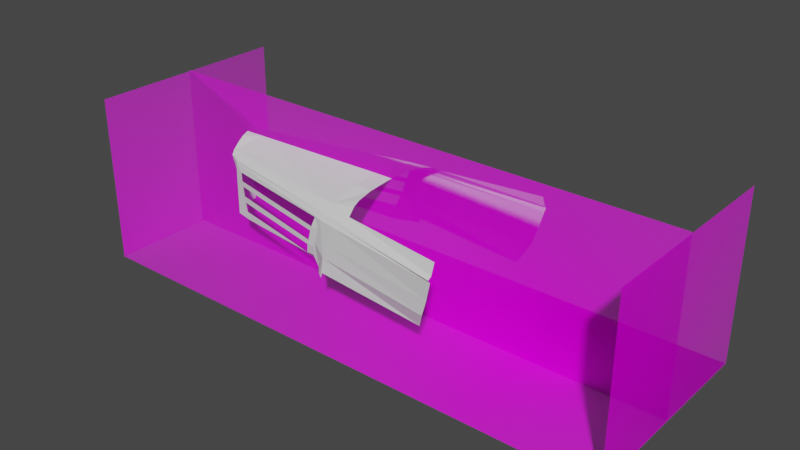 # Source: vintage_rolls_blend.blend  (saved by Blender 2.80.75; exported with 4.5.12 LTS)
import bpy
from mathutils import Matrix  # noqa: F401  (used for matrix-valued properties, if any)

bpy.ops.wm.read_factory_settings(use_empty=True)
scene = bpy.context.scene
scene.name = 'Scene'

# ---- collections
col_collection = bpy.data.collections.new('Collection'); scene.collection.children.link(col_collection)

# ---- images (referenced by path relative to the original .blend; pixels are not part of the script)
import os
ASSET_DIR = os.environ.get("B2B_ASSET_DIR", "")  # directory of the original .blend (textures are referenced by path, not embedded)
HERE = os.path.dirname(os.path.abspath(__file__))  # packed textures are extracted next to this script under _unpacked/

def load_image(name, relpath, width, height, colorspace="sRGB"):
    """Load a texture the original file referenced (path relative to the .blend, or extracted next to this script)."""
    p = next((c for c in (os.path.join(HERE, relpath), os.path.join(ASSET_DIR, relpath)) if relpath and os.path.exists(c)), "")
    if p:
        img = bpy.data.images.load(p, check_existing=True)
        img.name = name
    else:  # same state as the original file: an image datablock whose file is absent (Cycles renders it pink)
        img = bpy.data.images.new(name, width, height)
        img.source = "FILE"
        img.filepath = "//" + (relpath or name)
    img.colorspace_settings.name = colorspace
    return img
img_outline_blueprint_retro_car_vintage_cabriolet_vector_26009219_j = load_image('outline-blueprint-retro-car-vintage-cabriolet-vector-26009219.j', 'outline-blueprint-retro-car-vintage-cabriolet-vector-26009219.jpg', 1024, 1024, 'sRGB')

# ---- materials (node trees are filled in below, after node groups)
mat_outline_blueprint_retro_car_vintage_cabriolet_vector_26009219 = bpy.data.materials.new('outline-blueprint-retro-car-vintage-cabriolet-vector-26009219')
mat_outline_blueprint_retro_car_vintage_cabriolet_vector_26009219.surface_render_method = 'BLENDED'
mat_outline_blueprint_retro_car_vintage_cabriolet_vector_26009219.blend_method = 'BLEND'
mat_outline_blueprint_retro_car_vintage_cabriolet_vector_26009219.use_transparent_shadow = False

# ---- material node trees
mat_outline_blueprint_retro_car_vintage_cabriolet_vector_26009219.use_nodes = True; mat_outline_blueprint_retro_car_vintage_cabriolet_vector_26009219.node_tree.nodes.clear()
_N = mat_outline_blueprint_retro_car_vintage_cabriolet_vector_26009219.node_tree.nodes; _L = mat_outline_blueprint_retro_car_vintage_cabriolet_vector_26009219.node_tree.links
n0 = _N.new('ShaderNodeOutputMaterial'); n0.name = 'Material Output'; n0.location = (300, 300)
n1 = _N.new('ShaderNodeTexImage'); n1.name = 'Image Texture'; n1.location = (-400, 60)
n1.image = img_outline_blueprint_retro_car_vintage_cabriolet_vector_26009219_j
n1.extension = 'CLIP'
n2 = _N.new('ShaderNodeBsdfDiffuse'); n2.name = 'Diffuse BSDF'; n2.location = (-200, 60)
n3 = _N.new('ShaderNodeBsdfTransparent'); n3.name = 'Transparent BSDF'; n3.location = (-200, 240)
n4 = _N.new('ShaderNodeMixShader'); n4.name = 'Mix Shader'; n4.location = (0, 300)
_L.new(n1.outputs[0], n2.inputs[0])
_L.new(n1.outputs[1], n4.inputs[0])
_L.new(n3.outputs[0], n4.inputs[1])
_L.new(n2.outputs[0], n4.inputs[2])
_L.new(n4.outputs[0], n0.inputs[0])
n0.is_active_output = True

# ---- world
world_world = bpy.data.worlds.new('World'); scene.world = world_world
world_world.use_nodes = True; world_world.node_tree.nodes.clear()
_N = world_world.node_tree.nodes; _L = world_world.node_tree.links
n0 = _N.new('ShaderNodeOutputWorld'); n0.name = 'World Output'; n0.location = (300, 300)
n1 = _N.new('ShaderNodeBackground'); n1.name = 'Background'; n1.location = (10, 300)
n1.inputs[0].default_value = (0.05088, 0.05088, 0.05088, 1.0)
_L.new(n1.outputs[0], n0.inputs[0])
n0.is_active_output = True
world_world.color = (0.05088, 0.05088, 0.05088)
world_world.use_sun_shadow = False
world_world.sun_shadow_jitter_overblur = 0.0

# ---- meshes
me_outline_blueprint_retro_car_vintage_cabriolet_vector_26009219 = bpy.data.meshes.new('outline-blueprint-retro-car-vintage-cabriolet-vector-26009219')
me_outline_blueprint_retro_car_vintage_cabriolet_vector_26009219.from_pydata([], [], [])
_uv = me_outline_blueprint_retro_car_vintage_cabriolet_vector_26009219.uv_layers.new(name='UVMap')
_uv.uv.foreach_set('vector', [])
me_outline_blueprint_retro_car_vintage_cabriolet_vector_26009219.materials.append(mat_outline_blueprint_retro_car_vintage_cabriolet_vector_26009219)
me_outline_blueprint_retro_car_vintage_cabriolet_vector_26009219.use_remesh_preserve_volume = False
me_outline_blueprint_retro_car_vintage_cabriolet_vector_26009219.use_remesh_preserve_attributes = False
me_outline_blueprint_retro_car_vintage_cabriolet_vector_26009219.use_mirror_vertex_groups = False
me_outline_blueprint_retro_car_vintage_cabriolet_vector_26009219.update()
me_outline_blueprint_retro_car_vintage_cabriolet_vector_260092_000 = bpy.data.meshes.new('outline-blueprint-retro-car-vintage-cabriolet-vector-260092.000')
me_outline_blueprint_retro_car_vintage_cabriolet_vector_260092_000.from_pydata([(0.3606, 0.1104, 0.0), (-0.3606, 0.1104, 0.0), (0.3606, -0.1104, 0.0), (-0.3606, -0.1104, 0.0)], [], [(3, 2, 0, 1)])
_uv = me_outline_blueprint_retro_car_vintage_cabriolet_vector_260092_000.uv_layers.new(name='UVMap')
_uv.uv.foreach_set('vector', [0.07376, 0.6033, 0.6364, 0.6033, 0.6364, 0.8242, 0.07376, 0.8242])
me_outline_blueprint_retro_car_vintage_cabriolet_vector_260092_000.materials.append(mat_outline_blueprint_retro_car_vintage_cabriolet_vector_26009219)
me_outline_blueprint_retro_car_vintage_cabriolet_vector_260092_000.use_remesh_preserve_volume = False
me_outline_blueprint_retro_car_vintage_cabriolet_vector_260092_000.use_remesh_preserve_attributes = False
me_outline_blueprint_retro_car_vintage_cabriolet_vector_260092_000.use_mirror_vertex_groups = False
me_outline_blueprint_retro_car_vintage_cabriolet_vector_260092_000.update()
me_outline_blueprint_retro_car_vintage_cabriolet_vector_260092_001 = bpy.data.meshes.new('outline-blueprint-retro-car-vintage-cabriolet-vector-260092.001')
me_outline_blueprint_retro_car_vintage_cabriolet_vector_260092_001.from_pydata([(0.3606, 0.1374, 0.0), (-0.3606, 0.1374, 0.0), (0.3606, -0.1374, 0.0), (-0.3606, -0.1374, 0.0)], [], [(3, 2, 0, 1)])
_uv = me_outline_blueprint_retro_car_vintage_cabriolet_vector_260092_001.uv_layers.new(name='UVMap')
_uv.uv.foreach_set('vector', [0.07376, 0.2703, 0.6364, 0.2703, 0.6364, 0.5451, 0.07376, 0.5451])
me_outline_blueprint_retro_car_vintage_cabriolet_vector_260092_001.materials.append(mat_outline_blueprint_retro_car_vintage_cabriolet_vector_26009219)
me_outline_blueprint_retro_car_vintage_cabriolet_vector_260092_001.use_remesh_preserve_volume = False
me_outline_blueprint_retro_car_vintage_cabriolet_vector_260092_001.use_remesh_preserve_attributes = False
me_outline_blueprint_retro_car_vintage_cabriolet_vector_260092_001.use_mirror_vertex_groups = False
me_outline_blueprint_retro_car_vintage_cabriolet_vector_260092_001.update()
me_outline_blueprint_retro_car_vintage_cabriolet_vector_260092_002 = bpy.data.meshes.new('outline-blueprint-retro-car-vintage-cabriolet-vector-260092.002')
me_outline_blueprint_retro_car_vintage_cabriolet_vector_260092_002.from_pydata([(-0.1356, 0.1099, 0.0), (0.1356, 0.1099, 0.0), (-0.1356, -0.1099, 0.0), (0.1356, -0.1099, 0.0)], [], [(2, 3, 1, 0)])
_uv = me_outline_blueprint_retro_car_vintage_cabriolet_vector_260092_002.uv_layers.new(name='UVMap')
_uv.uv.foreach_set('vector', [0.7093, 0.6044, 0.9209, 0.6044, 0.9209, 0.8242, 0.7093, 0.8242])
me_outline_blueprint_retro_car_vintage_cabriolet_vector_260092_002.materials.append(mat_outline_blueprint_retro_car_vintage_cabriolet_vector_26009219)
me_outline_blueprint_retro_car_vintage_cabriolet_vector_260092_002.use_remesh_preserve_volume = False
me_outline_blueprint_retro_car_vintage_cabriolet_vector_260092_002.use_remesh_preserve_attributes = False
me_outline_blueprint_retro_car_vintage_cabriolet_vector_260092_002.use_mirror_vertex_groups = False
me_outline_blueprint_retro_car_vintage_cabriolet_vector_260092_002.update()
me_outline_blueprint_retro_car_vintage_cabriolet_vector_260092_003 = bpy.data.meshes.new('outline-blueprint-retro-car-vintage-cabriolet-vector-260092.003')
me_outline_blueprint_retro_car_vintage_cabriolet_vector_260092_003.from_pydata([(0.1356, 0.1099, 0.0), (-0.1356, -0.1099, 0.0), (-0.1356, 0.1099, 0.0), (0.1356, -0.1099, 0.0)], [], [(1, 3, 0, 2)])
_uv = me_outline_blueprint_retro_car_vintage_cabriolet_vector_260092_003.uv_layers.new(name='UVMap')
_uv.uv.foreach_set('vector', [0.7093, 0.2703, 0.9209, 0.2703, 0.9209, 0.4901, 0.7093, 0.4901])
me_outline_blueprint_retro_car_vintage_cabriolet_vector_260092_003.materials.append(mat_outline_blueprint_retro_car_vintage_cabriolet_vector_26009219)
me_outline_blueprint_retro_car_vintage_cabriolet_vector_260092_003.use_remesh_preserve_volume = False
me_outline_blueprint_retro_car_vintage_cabriolet_vector_260092_003.use_remesh_preserve_attributes = False
me_outline_blueprint_retro_car_vintage_cabriolet_vector_260092_003.use_mirror_vertex_groups = False
me_outline_blueprint_retro_car_vintage_cabriolet_vector_260092_003.update()
me_plane_003 = bpy.data.meshes.new('Plane.003')
me_plane_003.from_pydata([(0.991, 0.0, 0.01764), (-1.09, 0.0, -0.008496), (0.9745, -0.5445, -0.07731), (-1.051, -0.2948, -0.08434), (-0.02507, 0.0, 0.01079), (1.01, -0.2685, 0.001411), (-1.388, 0.0, -0.01248), (-1.228, -0.2812, -0.08631), (-1.28, -0.1927, -0.04983), (1.274, 0.0, 0.01764), (1.356, -0.6093, -0.1017), (1.282, -0.2834, 0.001411), (1.295, -0.44, -0.0257), (1.275, -0.1417, 0.009528), (1.315, -0.5183, -0.05024), (0.9427, -0.6224, -0.1501), (-1.037, -0.3713, -0.1206), (-1.197, -0.3219, -0.1166), (1.217, -0.6512, -0.1585), (0.9276, -0.6356, -0.1792), (-1.033, -0.3766, -0.1497), (-1.178, -0.3257, -0.1455), (1.192, -0.6621, -0.1869), (-1.334, -0.09637, -0.02005), (-1.223, -0.2689, -0.1101), (-1.226, -0.2832, -0.1387), (-1.203, -0.2832, -0.1387), (-1.251, -0.2403, -0.07996), (-1.33, 0.0, -0.08649), (-1.223, -0.1927, -0.1019), (-1.277, -0.09637, -0.09405), (-1.123, -0.2689, -0.1622), (-1.131, -0.2832, -0.188), (-1.177, -0.2403, -0.132), (-1.311, 0.0, -0.7058), (-1.203, -0.2, -0.7058), (-1.257, -0.1105, -0.7058), (-1.146, -0.2706, -0.7058), (-1.15, -0.2839, -0.7058), (-1.158, -0.2441, -0.7058), (-1.144, -0.2801, -0.2539), (-1.041, -0.3766, -0.2763), (-1.113, -0.3283, -0.2652), (0.9123, -0.6493, -0.2077), (-0.899, -0.4048, -0.2104), (-0.8876, -0.4089, -0.2964), (1.177, -0.6758, -0.2128), (0.6587, -0.5142, -0.7006), (0.8596, -0.6474, -0.7382), (1.051, -0.6758, -0.408), (0.9744, -0.6758, -0.5483), (-0.857, -0.4089, -0.4463), (-0.8225, -0.4089, -0.5963), (-0.8761, -0.4089, -0.3494), (0.7473, -0.6419, -0.3094), (0.8329, -0.6395, -0.3572), (0.7844, -0.6329, -0.4596), (0.7063, -0.6023, -0.6106), (-0.8436, -0.4089, -0.5058), (0.7578, -0.6292, -0.5074), (-0.7996, -0.4089, -0.6739), (0.8034, -0.6326, -0.2116), (0.547, -0.5102, -0.7009), (0.8553, -0.6423, -0.3081), (-1.144, -0.2801, -0.3181), (-1.041, -0.3766, -0.3406), (-1.113, -0.3283, -0.3293), (-1.144, -0.2801, -0.4282), (-1.041, -0.3766, -0.4462), (-1.113, -0.3283, -0.4395), (-1.144, -0.2801, -0.4818), (-1.041, -0.3766, -0.5043), (-1.113, -0.3283, -0.493), (-1.144, -0.2801, -0.5579), (-1.041, -0.3766, -0.5964), (-1.113, -0.3283, -0.5692), (-1.144, -0.2801, -0.6454), (-1.041, -0.3766, -0.668), (-1.113, -0.3283, -0.6567), (0.722, -0.6395, -0.3572), (0.6717, -0.6326, -0.4595), (0.5954, -0.6023, -0.6106), (0.6469, -0.6292, -0.5074), (0.7592, -0.5808, -0.722), (2.849, -0.7532, -0.1069), (0.9552, -0.6758, -0.7009), (0.9285, -0.6758, -0.7552), (2.85, -0.7933, -0.2148), (2.841, -0.7985, -0.2754), (2.768, -0.7815, -0.4649), (2.691, -0.7692, -0.623), (2.565, -0.6873, -0.7914), (2.849, -0.7532, -0.1069), (2.85, -0.7904, -0.2154), (2.841, -0.8222, -0.2417), (2.841, -0.8213, -0.2755), (2.768, -0.8015, -0.4646), (2.691, -0.7867, -0.6225)], [(25, 26), (53, 55), (51, 56), (52, 57), (58, 59), (93, 92), (94, 93), (94, 95), (96, 95), (97, 96)], [(3, 2, 5, 0, 4, 1), (3, 1, 6, 23, 8, 7), (5, 2, 10, 14, 12, 11), (0, 5, 11, 13, 9), (10, 2, 15, 18), (3, 7, 17, 16), (2, 3, 16, 15), (18, 15, 19, 22), (16, 17, 21, 20), (15, 16, 20, 19), (7, 8, 27), (17, 7, 27, 24), (17, 24, 26, 21), (24, 27, 33, 31), (8, 23, 30, 29), (27, 8, 29, 33), (24, 25, 32, 31), (23, 6, 28, 30), (29, 30, 36, 35), (31, 32, 38, 37, 40), (30, 28, 34, 36), (33, 29, 35, 39), (31, 33, 39, 37, 40), (21, 40, 42), (20, 21, 42, 41), (20, 41, 45, 44), (19, 20, 44, 61, 43), (22, 19, 43, 46), (46, 43, 63, 55, 56, 59, 57, 47, 83, 48, 50, 49), (25, 21, 40, 32), (42, 40, 64, 66), (41, 42, 66, 65), (66, 64, 67, 69), (65, 66, 69, 68), (69, 67, 70, 72), (68, 69, 72, 71), (72, 70, 73, 75), (71, 72, 75, 74), (75, 73, 76, 78), (74, 75, 78, 77), (41, 65, 53, 45), (53, 65, 68, 51), (51, 68, 71, 58), (58, 71, 74, 52), (52, 74, 77, 60), (57, 59, 82, 81), (63, 43, 61, 54), (55, 63, 54, 79), (56, 55, 79, 80), (47, 57, 81, 62), (59, 56, 80, 82), (53, 79, 54, 45), (58, 82, 80, 51), (60, 62, 81, 52), (86, 85, 50, 48), (22, 46, 88, 94), (50, 85, 91, 90), (10, 18, 87, 84), (46, 49, 89, 88), (18, 22, 94, 87), (49, 50, 90, 89)])
_uv = me_plane_003.uv_layers.new(name='UVMap')
_uv.uv.foreach_set('vector', [0.0, 0.0, 1.0, 0.0, 1.0, 0.5, 1.0, 1.0, 0.5, 1.0, 0.0, 1.0, 0.0, 0.0, 0.0, 1.0, 0.0, 1.0, 0.0, 0.75, 0.0, 0.5, 0.0, 0.0, 1.0, 0.5, 1.0, 0.0, 1.0, 0.05682, 1.0, 0.125, 1.0, 0.25, 1.0, 0.5, 1.0, 1.0, 1.0, 0.5, 1.0, 0.5, 1.0, 0.75, 1.0, 1.0, 1.0, 0.05682, 1.0, 0.0, 1.0, 0.0, 1.0, 0.0, 0.0, 0.0, 0.0, 0.0, 0.0, 0.0, 0.0, 0.0, 1.0, 0.0, 0.0, 0.0, 0.0, 0.0, 1.0, 0.0, 1.0, 0.0, 1.0, 0.0, 1.0, 0.0, 1.0, 0.0, 0.0, 0.0, 0.0, 0.0, 0.005944, 0.0, 0.02098, 0.0, 1.0, 0.0, 0.0, 0.0, 0.02098, 0.0, 1.0, 0.0, 0.0, 0.0, 0.0, 0.5, 0.0, 0.0, 0.0, 0.0, 0.0, 0.0, 0.0, 0.0, 0.0, 0.0, 0.0, 0.0, 0.0, 0.0, 0.0, 0.0, 0.005944, 0.0, 0.0, 0.0, 0.0, 0.0, 0.0, 0.0, 0.0, 0.0, 0.0, 0.5, 0.0, 0.75, 0.0, 0.75, 0.0, 0.5, 0.0, 0.0, 0.0, 0.5, 0.0, 0.5, 0.0, 0.0, 0.0, 0.0, 0.0, 0.0, 0.0, 0.0, 0.0, 0.0, 0.0, 0.75, 0.0, 1.0, 0.0, 1.0, 0.0, 0.75, 0.0, 0.5, 0.0, 0.75, 0.0, 0.75, 0.0, 0.5, 0.0, 0.0, 0.0, 0.0, 0.0, 0.0, 0.0, 0.0, 0.0, 0.0, 0.0, 0.75, 0.0, 1.0, 0.0, 1.0, 0.0, 0.75, 0.0, 0.0, 0.0, 0.5, 0.0, 0.5, 0.0, 0.0, 0.0, 0.0, 0.0, 0.0, 0.0, 0.0, 0.0, 0.0, 0.0, 0.0, 0.005944, 0.0, 0.0, 0.0, 0.0, 0.0, 0.02098, 0.0, 0.005944, 0.0, 0.0, 0.0, 0.0, 0.0, 0.02098, 0.0, 0.0, 0.0, 0.0, 0.0, 0.02098, 0.0, 1.0, 0.0, 0.02098, 0.0, 0.02098, 0.0, 0.9422, 0.0, 1.0, 0.0, 1.0, 0.0, 1.0, 0.0, 1.0, 0.0, 0.0, 0.0, 0.0, 0.0, 1.0, 0.0, 1.0, 0.0, 1.0, 0.0, 1.0, 0.0, 1.0, 0.0, 1.0, 0.0, 1.0, 0.0, 0.5, 0.0, 0.0, 0.0, 0.0, 0.0, 0.0, 0.0, 0.0, 0.0, 0.005944, 0.0, 0.0, 0.0, 0.0, 0.0, 0.0, 0.0, 0.0, 0.0, 0.0, 0.0, 0.0, 0.0, 0.0, 0.0, 0.0, 0.0, 0.0, 0.0, 0.0, 0.0, 0.0, 0.0, 0.0, 0.0, 0.0, 0.0, 0.0, 0.0, 0.0, 0.0, 0.0, 0.0, 0.0, 0.0, 0.0, 0.0, 0.0, 0.0, 0.0, 0.0, 0.0, 0.0, 0.0, 0.0, 0.0, 0.0, 0.0, 0.0, 0.0, 0.0, 0.0, 0.0, 0.0, 0.0, 0.0, 0.0, 0.0, 0.0, 0.0, 0.0, 0.0, 0.0, 0.0, 0.0, 0.0, 0.0, 0.0, 0.0, 0.0, 0.0, 0.0, 0.0, 0.0, 0.0, 0.0, 0.0, 0.0, 0.0, 0.0, 0.0, 0.0, 0.0, 0.0, 0.0, 0.0, 0.0, 0.0, 0.0, 0.0, 0.0, 0.0, 0.0, 0.0, 0.0, 0.0, 0.0, 0.0, 0.0, 0.0, 0.0, 0.0, 0.0, 0.0, 0.0, 0.0, 0.0, 0.0, 0.0, 0.0, 0.0, 0.0, 0.0, 0.0, 0.0, 0.0, 0.0, 0.0, 0.0, 0.0, 0.0, 0.0, 0.0, 0.0, 0.0, 1.0, 0.0, 1.0, 0.0, 1.0, 0.0, 1.0, 0.0, 1.0, 0.0, 1.0, 0.0, 1.0, 0.0, 1.0, 0.0, 1.0, 0.0, 1.0, 0.0, 1.0, 0.0, 1.0, 0.0, 1.0, 0.0, 1.0, 0.0, 1.0, 0.0, 1.0, 0.0, 1.0, 0.0, 1.0, 0.0, 1.0, 0.0, 1.0, 0.0, 1.0, 0.0, 1.0, 0.0, 1.0, 0.0, 1.0, 0.0, 0.0, 0.0, 1.0, 0.0, 1.0, 0.0, 0.0, 0.0, 0.0, 0.0, 1.0, 0.0, 0.9976, 0.0, 0.0, 0.0, 0.0, 0.0, 1.0, 0.0, 1.0, 0.0, 0.0, 0.0, 0.0, 0.0, 0.0, 0.0, 0.0, 0.0, 0.0, 0.0, 1.0, 0.0, 0.0, 0.0, 0.0, 0.0, 1.0, 0.0, 0.0, 0.0, 0.0, 0.0, 0.0, 0.0, 0.0, 0.0, 1.0, 0.05682, 1.0, 0.0, 1.0, 0.0, 1.0, 0.05682, 0.0, 0.0, 0.0, 0.0, 0.0, 0.0, 0.0, 0.0, 1.0, 0.0, 1.0, 0.0, 1.0, 0.0, 1.0, 0.0, 0.0, 0.0, 0.0, 0.0, 0.0, 0.0, 0.0, 0.0])
me_plane_003.use_remesh_preserve_volume = False
me_plane_003.use_remesh_preserve_attributes = False
me_plane_003.use_mirror_vertex_groups = False
me_plane_003.update()

# ---- objects
ob_outline_blueprint_retro_car_vintage_cabriolet_vector_26009219 = bpy.data.objects.new('outline-blueprint-retro-car-vintage-cabriolet-vector-26009219', me_outline_blueprint_retro_car_vintage_cabriolet_vector_26009219)
ob_outline_blueprint_retro_car_vintage_cabriolet_vector_260092_000 = bpy.data.objects.new('outline-blueprint-retro-car-vintage-cabriolet-vector-260092.000', me_outline_blueprint_retro_car_vintage_cabriolet_vector_260092_000)
ob_outline_blueprint_retro_car_vintage_cabriolet_vector_260092_001 = bpy.data.objects.new('outline-blueprint-retro-car-vintage-cabriolet-vector-260092.001', me_outline_blueprint_retro_car_vintage_cabriolet_vector_260092_001)
ob_outline_blueprint_retro_car_vintage_cabriolet_vector_260092_002 = bpy.data.objects.new('outline-blueprint-retro-car-vintage-cabriolet-vector-260092.002', me_outline_blueprint_retro_car_vintage_cabriolet_vector_260092_002)
ob_outline_blueprint_retro_car_vintage_cabriolet_vector_260092_003 = bpy.data.objects.new('outline-blueprint-retro-car-vintage-cabriolet-vector-260092.003', me_outline_blueprint_retro_car_vintage_cabriolet_vector_260092_003)
ob_plane = bpy.data.objects.new('Plane', me_plane_003)

# ---- transforms, parenting, visibility, modifiers, constraints
ob_outline_blueprint_retro_car_vintage_cabriolet_vector_26009219.location = (0.0, 0.0, 0.0)
ob_outline_blueprint_retro_car_vintage_cabriolet_vector_26009219.lineart.crease_threshold = 0.0
ob_outline_blueprint_retro_car_vintage_cabriolet_vector_260092_000.location = (0.0, 0.0, 0.1105)
ob_outline_blueprint_retro_car_vintage_cabriolet_vector_260092_000.rotation_euler = (1.571, 0.0, 0.0)
ob_outline_blueprint_retro_car_vintage_cabriolet_vector_260092_000.lineart.crease_threshold = 0.0
ob_outline_blueprint_retro_car_vintage_cabriolet_vector_260092_001.location = (0.0, 0.0, 0.0)
ob_outline_blueprint_retro_car_vintage_cabriolet_vector_260092_001.lineart.crease_threshold = 0.0
ob_outline_blueprint_retro_car_vintage_cabriolet_vector_260092_002.location = (-0.361, 0.0, 0.109)
ob_outline_blueprint_retro_car_vintage_cabriolet_vector_260092_002.rotation_euler = (1.571, 0.0, 1.571)
ob_outline_blueprint_retro_car_vintage_cabriolet_vector_260092_002.lineart.crease_threshold = 0.0
ob_outline_blueprint_retro_car_vintage_cabriolet_vector_260092_003.location = (0.3622, 0.0, 0.1114)
ob_outline_blueprint_retro_car_vintage_cabriolet_vector_260092_003.rotation_euler = (1.571, 0.0, 1.571)
ob_outline_blueprint_retro_car_vintage_cabriolet_vector_260092_003.lineart.crease_threshold = 0.0
ob_plane.location = (-0.128, -2.206e-08, 0.1642)
ob_plane.scale = (0.09099, 0.1346, 0.1346)
ob_plane.display_type = 'SOLID'
ob_plane.lineart.crease_threshold = 0.0
_m = ob_plane.modifiers.new('Mirror', 'MIRROR')
_m.use_axis = (False, True, False)
_m.use_clip = True

# ---- collection membership
col_collection.objects.link(ob_outline_blueprint_retro_car_vintage_cabriolet_vector_26009219)
col_collection.objects.link(ob_outline_blueprint_retro_car_vintage_cabriolet_vector_260092_000)
col_collection.objects.link(ob_outline_blueprint_retro_car_vintage_cabriolet_vector_260092_001)
col_collection.objects.link(ob_outline_blueprint_retro_car_vintage_cabriolet_vector_260092_002)
col_collection.objects.link(ob_outline_blueprint_retro_car_vintage_cabriolet_vector_260092_003)
col_collection.objects.link(ob_plane)

# ---- scene / render settings (as saved in the file)
scene.frame_start = 1; scene.frame_end = 250; scene.frame_set(1)
scene.render.engine = 'BLENDER_EEVEE_NEXT'
scene.cycles.use_denoising = False
scene.cycles.samples = 128
scene.cycles.sampling_pattern = 'TABULATED_SOBOL'
scene.cycles.use_adaptive_sampling = False
scene.cycles.use_light_tree = False
scene.view_settings.view_transform = 'Filmic'
bpy.context.view_layer.update()

# ---- added for rendering (the .blend has no active camera and no usable light): camera, sun
cam_auto = bpy.data.cameras.new('AutoCamera')
cam_auto.lens = 50.0
cam_auto.sensor_width = 36.0
cam_auto.clip_end = 1000.0
ob_auto_camera = bpy.data.objects.new('AutoCamera', cam_auto)
scene.collection.objects.link(ob_auto_camera)
ob_auto_camera.location = (0.745237, -0.893588, 0.705923)
ob_auto_camera.rotation_euler = (1.09748, -7.21219e-08, 0.694738)
scene.camera = ob_auto_camera
light_auto_sun = bpy.data.lights.new('AutoSun', 'SUN')
light_auto_sun.energy = 3.0
light_auto_sun.angle = 0.0523599
ob_auto_sun = bpy.data.objects.new('AutoSun', light_auto_sun)
scene.collection.objects.link(ob_auto_sun)
ob_auto_sun.rotation_euler = (0.872665, 0.174533, 0.523599)
bpy.context.view_layer.update()
